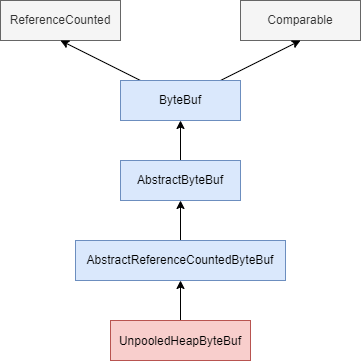

The diagram above was exported from draw.io. Its source (the exported page's mxGraphModel, read from the mxfile embedded in the PNG):
<mxGraphModel dx="782" dy="539" grid="1" gridSize="10" guides="1" tooltips="1" connect="1" arrows="1" fold="1" page="1" pageScale="1" pageWidth="827" pageHeight="1169" math="0" shadow="0">
  <root>
    <mxCell id="0" />
    <mxCell id="1" parent="0" />
    <mxCell id="cOtEmw0Ra7qi967e2vyq-1" value="ReferenceCounted" style="rounded=0;whiteSpace=wrap;html=1;strokeColor=#666666;fillColor=#f5f5f5;fontColor=#333333;" vertex="1" parent="1">
      <mxGeometry x="160" y="160" width="120" height="40" as="geometry" />
    </mxCell>
    <mxCell id="cOtEmw0Ra7qi967e2vyq-2" value="Comparable" style="rounded=0;whiteSpace=wrap;html=1;strokeColor=#666666;fillColor=#f5f5f5;fontColor=#333333;" vertex="1" parent="1">
      <mxGeometry x="400" y="160" width="120" height="40" as="geometry" />
    </mxCell>
    <mxCell id="cOtEmw0Ra7qi967e2vyq-7" style="edgeStyle=none;rounded=0;orthogonalLoop=1;jettySize=auto;html=1;entryX=0.5;entryY=1;entryDx=0;entryDy=0;fontFamily=Helvetica;fontSize=12;fontColor=#000000;" edge="1" parent="1" source="cOtEmw0Ra7qi967e2vyq-3" target="cOtEmw0Ra7qi967e2vyq-1">
      <mxGeometry relative="1" as="geometry" />
    </mxCell>
    <mxCell id="cOtEmw0Ra7qi967e2vyq-8" style="edgeStyle=none;rounded=0;orthogonalLoop=1;jettySize=auto;html=1;entryX=0.5;entryY=1;entryDx=0;entryDy=0;fontFamily=Helvetica;fontSize=12;fontColor=#000000;" edge="1" parent="1" source="cOtEmw0Ra7qi967e2vyq-3" target="cOtEmw0Ra7qi967e2vyq-2">
      <mxGeometry relative="1" as="geometry" />
    </mxCell>
    <mxCell id="cOtEmw0Ra7qi967e2vyq-3" value="ByteBuf" style="rounded=0;whiteSpace=wrap;html=1;strokeColor=#6c8ebf;fillColor=#dae8fc;" vertex="1" parent="1">
      <mxGeometry x="280" y="240" width="120" height="40" as="geometry" />
    </mxCell>
    <mxCell id="cOtEmw0Ra7qi967e2vyq-9" style="edgeStyle=none;rounded=0;orthogonalLoop=1;jettySize=auto;html=1;entryX=0.5;entryY=1;entryDx=0;entryDy=0;fontFamily=Helvetica;fontSize=12;fontColor=#000000;" edge="1" parent="1" source="cOtEmw0Ra7qi967e2vyq-4" target="cOtEmw0Ra7qi967e2vyq-3">
      <mxGeometry relative="1" as="geometry" />
    </mxCell>
    <mxCell id="cOtEmw0Ra7qi967e2vyq-4" value="AbstractByteBuf" style="rounded=0;whiteSpace=wrap;html=1;strokeColor=#6c8ebf;fillColor=#dae8fc;" vertex="1" parent="1">
      <mxGeometry x="280" y="320" width="120" height="40" as="geometry" />
    </mxCell>
    <mxCell id="cOtEmw0Ra7qi967e2vyq-10" style="edgeStyle=none;rounded=0;orthogonalLoop=1;jettySize=auto;html=1;entryX=0.5;entryY=1;entryDx=0;entryDy=0;fontFamily=Helvetica;fontSize=12;fontColor=#000000;" edge="1" parent="1" source="cOtEmw0Ra7qi967e2vyq-5" target="cOtEmw0Ra7qi967e2vyq-4">
      <mxGeometry relative="1" as="geometry" />
    </mxCell>
    <mxCell id="cOtEmw0Ra7qi967e2vyq-5" value="AbstractReferenceCountedByteBuf" style="rounded=0;whiteSpace=wrap;html=1;strokeColor=#6c8ebf;fillColor=#dae8fc;" vertex="1" parent="1">
      <mxGeometry x="235" y="400" width="210" height="40" as="geometry" />
    </mxCell>
    <mxCell id="cOtEmw0Ra7qi967e2vyq-11" style="edgeStyle=none;rounded=0;orthogonalLoop=1;jettySize=auto;html=1;fontFamily=Helvetica;fontSize=12;fontColor=#000000;" edge="1" parent="1" source="cOtEmw0Ra7qi967e2vyq-6" target="cOtEmw0Ra7qi967e2vyq-5">
      <mxGeometry relative="1" as="geometry" />
    </mxCell>
    <mxCell id="cOtEmw0Ra7qi967e2vyq-6" value="&lt;div style=&quot;line-height: 22px;&quot;&gt;&lt;font style=&quot;font-size: 12px;&quot;&gt;UnpooledHeapByteBuf&lt;/font&gt;&lt;/div&gt;" style="rounded=0;whiteSpace=wrap;html=1;strokeColor=#b85450;fillColor=#f8cecc;" vertex="1" parent="1">
      <mxGeometry x="270" y="480" width="140" height="40" as="geometry" />
    </mxCell>
  </root>
</mxGraphModel>